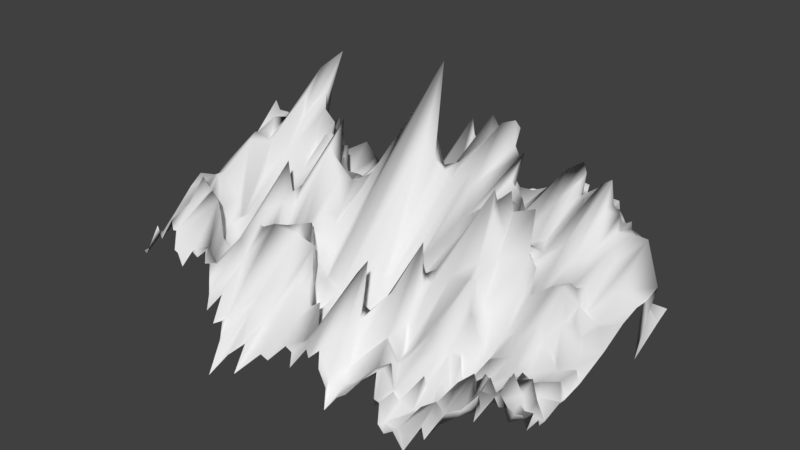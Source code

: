 # Source: bgMountains.blend  (saved by Blender 2.79.0; exported with 4.5.12 LTS)
import bpy
from mathutils import Matrix  # noqa: F401  (used for matrix-valued properties, if any)

bpy.ops.wm.read_factory_settings(use_empty=True)
scene = bpy.context.scene
scene.name = 'Scene'

# ---- collections
col_collection_1 = bpy.data.collections.new('Collection 1'); scene.collection.children.link(col_collection_1)

# ---- materials (node trees are filled in below, after node groups)
mat_rock = bpy.data.materials.new('rock')
mat_rock.alpha_threshold = 0.0
mat_rock.use_transparent_shadow = False
mat_rock.roughness = 0.5

# ---- material node trees

# ---- world
world_world = bpy.data.worlds.new('World'); scene.world = world_world
world_world.color = (0.05088, 0.05088, 0.05088)
world_world.use_sun_shadow = False
world_world.sun_shadow_jitter_overblur = 0.0
world_world.cycles.sampling_method = 'MANUAL'

# ---- meshes
me_plane_001 = bpy.data.meshes.new('Plane.001')
me_plane_001.from_pydata([(5.813, -3.154, -0.4492), (-5.307, 3.383, -2.237), (6.178, 2.008, -0.3247), (-0.449, -3.213, -1.63), (0.4094, 3.736, 0.3226), (2.697, -3.83, -1.775), (-2.106, 3.19, -1.859), (3.072, 3.228, 0.3081), (-0.05432, -0.2806, -0.6416), (3.039, 1.313, 1.422), (4.496, -3.339, -0.8362), (6.073, 1.623, 0.3637), (-3.597, 3.396, -2.243), (-1.959, -3.84, -2.032), (1.966, 4.395, 0.8277), (0.003955, 3.848, 2.199), (-5.693, 1.789, -0.7359), (1.059, -3.752, -2.243), (5.881, -2.405, -0.992), (-1.146, 3.551, -0.327), (-4.392, -3.112, -0.4481), (4.507, 3.214, 0.6646), (-3.179, 1.763, -0.1559), (-3.567, 0.0008583, 1.201), (-5.102, 2.881, 2.577), (3.203, 1.499, 0.2696), (5.115, -3.095, -0.381), (-6.183, 2.168, 1.571), (1.917, -3.437, -1.224), (5.741, -1.708, -1.051), (-3.745, -2.767, -0.3109), (3.948, 3.541, 1.08), (-3.289, -0.5002, -0.1058), (-5.445, 1.81, 1.375), (3.112, 3.158, 1.1), (2.874, 0.1282, 0.5792), (-2.638, 4.123, -2.364), (-2.518, -3.734, -1.437), (-5.752, 2.741, -0.3707), (5.782, -2.903, -0.9758), (-4.993, -2.73, 0.1129), (5.42, 1.965, -0.4064), (-3.908, 2.113, 1.506), (4.931, -0.41, -0.02655), (3.459, -2.371, -1.636), (1.021, -1.015, -1.283), (0.4391, -2.683, -2.131), (1.921, -2.016, -1.282), (0.9188, 3.347, 1.149), (-3.833, -1.806, -0.7367), (-4.464, 2.345, 0.5825), (-5.166, 2.96, 0.8024), (-3.288, 3.412, -0.03668), (-1.621, 2.814, 1.329), (-0.9709, 1.196, -0.7319), (4.714, 2.769, 1.079), (4.181, 2.698, 1.302), (-2.266, 2.262, 0.293), (-4.825, 2.41, -1.391), (-5.259, -1.406, 0.7582), (-3.057, 1.562, 1.996), (2.082, 2.008, 1.348), (1.932, -3.02, -1.288), (0.2338, -1.48, -2.01), (5.03, -2.31, -0.2565), (3.424, -3.048, -1.543), (3.663, -1.558, -1.253), (-4.226, 0.1102, 0.3405), (5.511, 2.215, 0.6513), (-5.313, -3.141, -0.5529), (5.461, -3.141, -0.436), (6.198, 1.574, -0.4653), (-0.9995, -3.46, -1.964), (0.8207, 4.045, 0.2172), (0.4232, 3.56, 0.5442), (2.369, -3.577, -1.422), (5.917, -1.185, -0.7343), (-1.998, 3.595, -1.021), (-3.473, -2.899, -0.51), (3.582, 3.461, 0.8117), (-2.363, 3.175, -1.177), (-3.215, 1.261, 0.9433), (-2.995, 1.45, 0.9897), (3.261, 3.33, 0.8502), (-5.871, -0.8043, 0.3037), (3.949, -3.839, -1.561), (6.031, 1.191, 0.1798), (-2.245, -3.792, -1.746), (2.056, 4.193, 0.6925), (-5.714, 2.107, -0.6099), (0.9233, -3.54, -1.822), (-0.7918, 3.747, 0.0524), (1.719, 1.193, 1.106), (4.269, -2.727, -1.387), (1.741, 3.615, 0.6166), (0.4369, 3.637, 1.856), (-5.541, -0.7862, 0.5164), (-3.65, 3.376, -1.87), (-1.153, 3.577, 0.09079), (-2.631, 2.926, 0.7259), (-1.23, 1.413, -0.5309), (4.637, 2.813, 0.8043), (4.743, -3.1, -0.4973), (6.154, 1.034, -0.2399), (1.587, 4.255, 0.301), (-0.0379, 3.678, 1.677), (-5.938, 1.975, 0.4128), (5.759, -1.984, -0.9692), (-1.49, 3.863, -0.09262), (-4.059, -2.932, -0.3683), (4.314, 3.154, 0.618), (-3.298, -0.2471, 0.4576), (0.5794, 0.1951, -0.2828), (-5.97, 0.1955, 0.4583), (3.137, -3.862, -1.732), (-2.916, -3.564, -1.309), (0.1263, 2.008, 1.122), (0.04217, -3.217, -1.337), (5.888, -2.856, -0.5354), (-0.2025, 3.837, 0.3629), (-5.323, -2.931, -0.06791), (5.772, 2.004, -0.3537), (-0.3484, -2.95, -1.513), (-3.122, -2.733, -0.5882), (-3.794, 1.859, 1.333), (3.024, 1.097, 0.8095), (4.277, -1.313, -0.715), (3.875, -2.239, -1.445), (5.425, -2.334, -1.103), (1.254, -0.6441, -0.7098), (1.452, 1.958, -0.04497), (-0.8684, -1.793, -1.424), (-4.756, -1.36, -0.02933), (-3.821, 3.318, -1.012), (-3.203, 2.638, -0.01388), (4.661, 2.4, 0.91), (4.354, 2.504, 1.507), (5.419, 2.256, 1.058), (5.401, 0.2628, -0.1947), (3.795, -0.0272, -0.2191), (-2.149, 2.883, 0.746), (-2.522, 1.205, 0.5197), (-2.692, 1.652, 0.1518), (-2.019, 3.809, 0.4036), (-2.18, 3.536, 0.9211), (-2.45, 3.538, 0.5273), (-3.547, 2.974, 0.7669), (-4.152, 2.003, 0.5488), (-3.514, 1.762, 0.8266), (-5.172, 2.199, 0.596), (-5.261, 1.763, 0.9509), (-4.868, 2.94, -1.258), (-5.068, 2.614, -0.4063), (-5.465, 2.672, -0.727), (-3.722, -2.147, -0.7901), (-5.402, 1.04, 1.233), (-1.444, -1.33, 0.03913), (-0.7947, -2.282, -1.017), (-2.523, -1.811, -0.5265), (-2.88, -1.608, 0.1791), (-2.327, -1.35, 0.3034), (2.131, 1.683, 0.4782), (2.025, 1.603, 1.322), (1.873, 2.135, 1.265), (2.695, 1.158, 0.3829), (0.6987, 3.242, 2.329), (1.125, 3.9, 0.2462), (1.149, 3.523, 0.6066), (0.565, 3.272, 0.475), (0.5641, -1.37, -1.775), (5.041, -2.36, -0.7848), (5.033, -2.8, -0.5889), (3.498, -2.538, -1.497), (3.374, -3.23, -1.357), (3.115, -3.169, -1.597), (3.577, -2.024, -1.502), (3.287, -0.7402, -0.374), (3.762, -1.474, -1.082), (5.102, -1.001, -0.4536), (5.522, -1.471, -0.777), (2.12, -0.5948, 0.1505), (1.585, 0.2838, 0.4066), (2.162, 3.518, 1.069), (-1.514, -0.5353, -0.4705), (-0.8655, -1.088, -1.052), (-4.031, 1.003, 0.9159), (-3.77, -0.2959, 0.1026), (-3.54, 3.168, -1.113), (-3.076, 2.916, -0.7818), (-1.031, 3.991, 1.232), (-0.614, 3.899, 1.526), (4.875, 2.428, 1.084), (-1.13, 2.874, 0.4848), (-1.014, 3.779, 0.5208), (-3.082, 2.912, -0.1653), (-3.349, 3.38, -1.571), (-1.516, 2.293, 2.172), (3.068, -1.109, -0.1282), (3.112, -1.905, -0.7838), (4.584, -2.857, -0.5895), (-0.03835, -0.4986, -0.7123), (0.6783, -2.662, -0.9284), (-0.1292, -2.903, -1.313), (-0.1902, -2.463, -1.609), (1.468, -3.245, -1.661), (1.477, -2.062, -0.9817), (0.6832, 2.018, 1.372), (2.356, 1.582, 1.223), (1.621, 1.467, 1.107), (-2.913, -2.302, -0.2027), (-0.9043, -2.737, -1.35), (-1.67, -1.422, -0.4544), (-4.752, -2.815, -0.07394), (-3.396, -2.743, -0.5972), (-4.475, 2.885, -0.6317), (-5.335, 2.392, -0.5893), (-5.071, 3.005, -1.347), (-5.558, 2.377, 0.8562), (-3.866, 2.48, -0.0222), (-1.277, 2.613, 1.936), (4.28, 2.427, 1.211), (3.684, 2.473, 1.115), (3.734, 3.396, 1.168), (4.895, -0.06372, -0.1236), (4.979, 1.597, 0.6033), (5.453, 1.034, 0.2884), (4.371, 3.059, 0.9095), (-2.378, -1.538, -0.3455), (1.581, 3.878, 0.4671), (0.7366, -1.802, -0.7104), (5.567, -2.23, -0.7284), (3.887, -2.751, -1.651), (5.396, -1.249, -0.6041), (5.821, 1.69, -0.229), (-5.35, -3.39, -0.601), (5.66, -3.174, -0.4805), (-0.6931, -3.159, -1.593), (-6.063, 1.111, 0.7656), (2.533, -3.584, -1.451), (-3.237, -3.154, -0.7983), (3.318, 3.285, 0.4869), (-5.984, 0.9592, 0.7554), (-5.789, -0.9793, 0.3282), (4.169, -3.413, -1.023), (-2.165, -4.277, -2.455), (5.831, -2.525, -1.054), (-4.473, -3.136, -0.3882), (4.845, 2.674, 0.1228), (-0.4915, -2.393, -1.907), (-4.713, 3.358, 3.003), (2.854, -0.8849, 0.4411), (1.332, 0.954, 0.8316), (4.641, 0.09505, 0.5199), (4.209, -2.047, -0.8304), (4.303, -2.064, -1.116), (-0.2996, -2.49, -2.221), (1.124, -0.3695, 0.6077), (1.855, 3.851, 0.5797), (1.496, 2.179, 0.8508), (1.464, 1.658, 0.0005468), (-1.966, 1.143, 0.6656), (-2.067, -0.7087, -0.01315), (-5.036, 2.196, 2.014), (-5.85, -0.9944, 0.5443), (-4.291, -1.846, -0.6131), (-3.994, 2.775, -0.7216), (4.573, 2.891, 0.5373), (4.476, 1.522, 0.6746), (4.653, 2.205, 0.992), (-5.48, -2.635, -0.382), (4.891, -3.461, -0.8797), (6.273, 0.471, -0.8313), (-4.797, 3.38, -1.109), (-1.718, -3.895, -2.432), (-6.061, 2.113, 1.043), (5.831, -1.742, -0.9141), (-1.687, 3.855, -0.1997), (-3.836, -2.966, -0.44), (4.179, 3.248, 0.7513), (-5.312, 2.12, 1.76), (-2.555, 0.8612, 0.4464), (3.166, 2.882, 1.139), (3.859, 0.0007423, 0.07244), (-5.818, -0.645, 0.04911), (3.585, -4.065, -1.895), (5.915, 0.4821, -0.07822), (-2.665, -3.273, -0.904), (2.692, 4.021, 1.02), (0.267, -3.383, -1.394), (-4.937, -3.13, -0.2308), (-3.127, 1.359, 0.04952), (3.09, 0.9658, 0.413), (2.724, -3.143, -1.548), (4.341, -2.948, -1.008), (3.688, -2.021, -1.252), (5.126, -1.858, -0.611), (1.471, 2.371, 0.2056), (1.067, 2.974, 1.084), (2.445, 1.25, -0.2627), (-1.081, -2.083, -1.62), (-4.819, 2.643, 0.05373), (-1.673, 2.588, 1.361), (-0.8642, 1.471, -0.3343), (4.602, 0.683, 0.214), (3.819, 0.2417, -0.2021), (3.134, 0.6247, -0.2092), (4.053, 3.117, 0.908), (4.109, 2.615, 1.391), (3.364, 2.769, 0.9154), (-0.9966, 2.386, 1.206), (-1.274, 2.713, 1.299), (-2.342, 1.825, 0.3257), (-2.108, 2.379, 0.5589), (-1.861, 4.145, 0.06914), (-3.382, 3.172, 0.2949), (-4.384, 2.815, 1.308), (-3.702, 1.584, 0.4268), (-5.143, 2.278, 0.3244), (-5.944, 2.065, 1.376), (-4.903, 2.452, -0.9963), (-4.307, 2.889, -1.313), (-3.663, -2.682, -0.7607), (-5.427, -2.105, 0.1579), (-5.382, 1.182, 1.06), (-5.392, 0.3999, 1.154), (-1.985, -1.388, 0.2038), (-2.637, -1.481, 0.2823), (-3.01, -1.627, 0.2264), (-3.156, 0.0451, 0.6318), (2.085, 1.606, 1.067), (1.677, 2.816, 1.941), (1.018, 3.298, 1.641), (1.122, 3.206, 2.512), (0.3844, 3.181, 1.911), (1.295, 3.171, 2.37), (1.233, 4.452, 0.2047), (2.041, -2.367, -1.244), (0.3287, -1.405, 0.2803), (-0.2516, -2.514, -1.191), (0.3005, -1.8, -2.057), (3.502, -3.453, -1.823), (2.984, -2.631, -1.066), (3.78, -0.8578, -0.6839), (3.056, -0.6297, -0.165), (2.06, 1.073, 1.712), (2.551, 3.924, 0.918), (2.625, 4.055, 1.546), (-1.213, -1.166, -0.8879), (-3.952, 1.177, 0.8114), (-4.417, -0.9566, -0.4011), (-3.132, 2.82, -1.084), (-0.4319, 3.889, 0.3635), (-0.8788, 4.198, 1.784), (5.738, 1.775, 0.4315), (5.284, -3.184, -0.4875), (-5.02, 3.376, -1.583), (-1.273, -3.422, -1.929), (1.039, 4.298, 0.252), (0.1016, 3.331, 0.6833), (2.167, -3.239, -1.005), (5.801, -1.542, -0.9872), (-3.597, -2.943, -0.5377), (-2.742, 3.244, -0.2095), (3.704, 0.4208, 0.5187), (-5.785, -0.8244, 0.1127), (3.765, -3.691, -1.412), (5.953, 0.9601, 0.105), (-2.353, -3.585, -1.369), (2.285, 3.774, 0.4778), (0.6468, -3.46, -1.484), (5.868, -2.625, -0.8432), (-4.806, -2.863, -0.05565), (-0.3532, -2.51, -1.71), (-3.17, 1.471, 0.01088), (-3.239, -1.282, 0.4414), (1.942, 1.322, 1.256), (4.496, -0.6332, -0.08361), (4.338, -2.629, -1.014), (3.319, -1.773, -0.9511), (4.895, -1.772, -0.5893), (0.9658, -2.771, -1.63), (1.673, 3.012, 0.4658), (-1.973, 0.1043, 0.0712), (-2.041, -1.151, 0.3567), (-1.266, -1.552, -0.8757), (-4.655, 0.09757, 0.3932), (-4.413, -1.69, 0.003546), (-4.378, 2.968, 0.8339), (-5.81, -1.377, 0.3281), (-1.724, -3.483, -1.794), (1.794, 4.439, 0.7056), (-5.817, 1.998, -0.02037), (1.301, -3.584, -1.881), (5.94, -1.945, -0.7541), (-1.33, 3.6, -0.349), (-4.042, -3.283, -0.6335), (2.841, -0.5601, 0.3823), (-6.008, 0.6783, 0.715), (2.943, -3.928, -1.849), (5.971, -0.3832, -0.3535), (-2.246, 3.479, -1.995), (-3.082, -3.318, -1.044), (2.929, 3.878, 1.073), (-5.592, 2.877, -1.124), (-0.2405, -3.49, -1.823), (5.829, -3.077, -0.5679), (0.1541, 3.714, 0.2517), (-5.146, -3.474, -0.571), (5.647, -0.9555, -0.596), (4.252, -1.903, -1.049), (4.046, -1.899, -0.9359), (1.132, -0.4618, 0.2747), (1.394, 2.167, 0.3865), (2.886, 1.615, 0.2745), (-0.6587, -2.178, -1.928), (-4.483, -1.223, -0.3619), (-3.808, 2.987, -0.8151), (-4.916, 3.259, 2.409), (-4.234, 2.912, -0.4197), (-1.626, 2.265, -0.0626), (-1.792, 1.761, 0.9002), (4.615, 0.3959, 0.473), (4.537, 2.51, 1.297), (5.068, 0.3457, -0.1277), (3.52, 0.2548, -0.3852), (4.458, 0.6788, 0.1386), (4.134, 2.749, 1.964), (3.888, 2.7, 1.026), (4.582, 2.613, 1.032), (-1.229, 3.361, 3.485), (-0.797, 2.112, 0.6593), (-0.08521, 2.614, 1.275), (-2.071, 3.848, 0.7159), (-3.822, 2.405, 0.621), (-5.508, 1.853, 0.9329), (-4.742, 2.179, 0.6167), (-5.035, 2.538, -0.1168), (-3.818, -2.611, -0.2971), (-4.237, -1.787, 0.1844), (-5.066, -1.357, 0.4627), (-4.998, -2.134, 0.3513), (-5.512, 0.6859, 1.259), (-5.291, -0.6519, 0.624), (-1.25, -1.634, -0.5758), (-1.373, -2.108, -0.7946), (-2.413, -1.831, -0.9085), (2.228, 1.993, 1.193), (1.353, 2.944, 0.5298), (1.95, -2.514, -1.029), (2.468, -3.051, -1.476), (0.3824, -2.277, -2.042), (0.02675, -1.454, -1.715), (5.025, -2.286, -0.4623), (4.907, -2.628, -0.6813), (3.491, -3.1, -1.844), (5.025, -1.838, -0.7919), (5.634, -1.475, -0.6509), (2.333, 0.6429, 1.238), (-1.458, -1.348, -0.8588), (-0.5661, 3.988, 1.032), (-0.9212, 2.288, 0.2612), (5.528, 2.048, 0.1226), (5.5, 2.189, 0.846), (5.124, 2.475, 0.9635), (5.058, 2.293, 1.051), (5.301, 2.234, 0.7831), (5.065, 2.599, 0.1464), (4.842, 2.799, 0.5731), (-0.4121, 3.069, 0.989), (-2.955, 2.889, -0.2664), (-3.651, 3.109, -0.8742), (-4.268, -0.7543, -0.2025), (-4.508, 2.475, 2.159), (-4.472, 0.761, 0.856), (-0.8317, -1.217, -1.084), (-1.682, -0.9352, -0.5757), (-2.009, -0.5024, -0.2316), (2.76, 1.864, 0.3044), (2.574, 2.953, 0.8628), (1.663, 2.001, 0.01168), (1.802, 2.104, 0.1732), (2.211, 1.999, 0.02192), (1.973, 3.526, 0.4903), (2.265, 3.59, 0.6589), (1.538, -0.3796, 0.05116), (1.5, -0.8669, -0.1377), (1.347, -0.5373, -0.05975), (1.366, 0.4793, 0.39), (1.881, 0.9864, 1.055), (5.395, -1.948, -0.8766), (5.308, -1.685, -0.6831), (4.81, -1.208, -0.5056), (4.641, -1.738, -0.7547), (4.523, -1.522, -0.7473), (4.93, -1.58, -0.739), (3.852, -1.458, -0.8608), (4.031, -1.843, -1.2), (3.037, -1.128, -0.3898), (3.218, -1.653, -0.8765), (3.451, 0.5063, 0.6747), (3.898, -3.135, -1.31), (4.016, -3.417, -1.392), (3.091, -3.652, -1.82), (3.054, -2.658, -1.28), (2.904, -2.065, -0.7092), (5.453, -2.688, -0.5915), (5.52, -3.177, -0.7488), (5.246, -2.912, -0.5739), (5.643, -2.796, -0.6287), (4.648, -2.904, -0.9966), (4.621, -2.331, -1.19), (4.737, -2.476, -0.7791), (4.544, -2.401, -1.05), (4.882, -2.298, -0.8206), (-0.2965, -1.905, -1.711), (0.1042, -2.146, -2.086), (0.09393, -0.4462, -0.8233), (0.7972, -3.293, -1.74), (-0.1317, -2.308, -1.698), (2.345, -3.516, -1.655), (2.2, -3.035, -1.004), (2.583, -3.202, -1.353), (1.996, -3.109, -1.071), (1.566, -2.191, -0.9443), (1.359, 2.677, 0.5911), (0.6688, 3.679, 0.5435), (1.389, 2.841, 2.046), (0.9379, 1.712, 1.201), (1.585, 2.744, 1.848), (2.495, 1.414, 0.8491), (1.774, 2.147, 1.471), (1.697, 1.302, 0.9787), (1.614, 1.576, -0.05122), (-2.266, -1.099, -0.3751), (-2.251, -0.1852, 0.2151), (-2.975, 1.13, 0.9004), (-3.067, 0.8871, 0.9324), (-2.789, 1.097, 0.9615), (-2.108, -2.743, -1.084), (-2.754, -2.457, -0.3603), (-3.109, -0.7094, 0.4417), (-1.748, -2.172, -0.7206), (-1.857, -3.482, -1.891), (-2.031, -2.873, -1.161), (-1.644, -1.18, -0.4201), (-1.702, -1.236, -0.001599), (-2.009, -0.8124, 0.2632), (-1.402, -1.328, -0.3931), (-5.73, -0.6688, 0.3581), (-5.806, 0.9939, 1.036), (-5.698, 0.5538, 0.8107), (-4.792, -1.535, 0.5368), (-5.163, -2.918, -0.1987), (-5.058, -2.312, 0.1236), (-5.247, -1.746, 0.3436), (-3.342, -2.304, -0.3362), (-3.565, -2.637, -0.6206), (-4.111, -2.793, -0.347), (-3.813, -2.642, -0.4721), (-4.153, -1.85, -0.4472), (-4.463, 2.782, -0.4445), (-3.95, 3.102, -0.8819), (-5.389, 2.49, -0.601), (-5.132, 2.098, 1.204), (-4.902, 2.684, 1.641), (-6.105, 1.449, 1.018), (-5.789, 1.464, 1.025), (-5.747, 2.338, 1.232), (-5.663, 2.044, 0.2896), (-5.365, 2.322, 0.7676), (-3.363, 1.748, 1.125), (-3.697, 1.692, 0.7482), (-3.22, 1.863, 1.107), (-4.282, 2.423, 1.266), (-4.455, 2.115, 1.203), (-4.721, 2.704, 1.675), (-3.761, 2.744, -0.1892), (-4.012, 2.463, 0.5298), (-4.166, 2.762, 0.2075), (-3.699, 2.545, 0.1556), (-1.687, 3.773, 0.8916), (-1.845, 2.938, 0.4262), (-2.373, 3.333, 0.8194), (-2.22, 3.59, -0.2141), (-2.218, 1.831, 0.3835), (-1.921, 2.065, 1.111), (-2.826, 1.477, 0.1864), (-2.82, 1.41, 0.64), (-2.679, 2.233, 0.4111), (-0.3893, 2.365, 1.182), (-0.4421, 2.022, 1.465), (-0.7395, 2.487, 1.815), (-0.1152, 2.042, 1.201), (-1.596, 2.095, 1.585), (-1.543, 2.5, 1.429), (-1.711, 1.489, -0.5556), (4.446, 2.65, 1.282), (3.696, 2.995, 1.473), (3.545, 2.246, 1.151), (3.462, 2.745, 1.307), (3.637, 2.92, 0.9859), (3.845, 2.949, 0.8747), (3.572, 0.4014, 0.1112), (3.29, 0.7313, 0.6498), (3.234, 0.6003, 0.2651), (3.115, 1.047, 0.06141), (5.535, -0.5916, -0.4137), (5.31, -0.2133, -0.3357), (4.789, 0.7882, 0.2622), (4.803, 1.782, 0.8431), (4.3, 2.217, 1.438), (4.172, 1.121, 0.5275), (4.232, 2.909, 0.9214), (-0.3574, 2.684, 1.048), (-0.4178, 2.437, 0.8909), (-2.069, 2.851, 0.8164), (-1.885, 2.376, 0.489), (-1.548, 3.663, 0.3962), (-1.773, 3.774, 0.2315), (-3.435, 1.878, 0.1997), (-3.336, 1.937, 0.1469), (-4.48, 2.843, -0.1671), (-4.338, 2.892, 0.3452), (-4.209, 3.107, -1.428), (-3.479, -1.862, -0.2238), (-4.629, -1.559, 0.1479), (-5.225, 1.429, 1.34), (-5.008, 0.8112, 1.115), (-5.232, 0.8793, 1.012), (-4.966, 1.479, 1.679), (-1.049, -2.069, -1.264), (-0.6107, -2.295, -1.483), (-2.274, -1.345, 0.07971), (-2.255, 0.9513, 0.7172), (2.534, 1.524, 0.4172), (2.652, 1.65, 0.7834), (2.862, 1.374, 0.3363), (1.161, 2.493, 0.6601), (1.247, 2.979, 1.658), (1.417, 3.147, 0.2943), (1.321, 3.759, 0.4776), (2.373, -2.867, -1.473), (2.196, -2.536, -1.259), (0.7169, -1.857, -1.071), (0.3798, -0.9248, -1.446), (5.391, -2.493, -0.5484), (5.327, -2.059, -0.4023), (3.804, -2.538, -0.9171), (3.67, -2.497, -1.283), (4.102, -2.273, -0.8914), (4.061, -0.8177, -0.4078), (5.736, -1.027, -0.5712), (2.104, 1.119, 1.41), (2.977, 3.506, 0.994), (-0.6692, 1.82, 1.789), (-3.727, 0.602, 0.5948), (-2.754, 3.199, -1.281), (-2.458, 3.318, -1.416), (-0.1746, 3.795, 0.7975), (-0.3877, 3.901, 1.098), (5.713, 1.913, -0.2677), (5.968, 1.134, -0.3124), (-2.808, 3.513, -1.796), (-3.781, 1.604, 1.344), (-0.4928, -0.3993, -0.4056), (2.935, 3.678, 1.465), (2.598, 3.819, 1.063), (2.629, 3.581, 0.6389), (2.712, 0.5627, 0.9207), (2.266, 1.452, 1.594), (5.3, -1.147, -0.706), (4.219, -0.944, -0.4967), (3.694, -2.853, -1.481), (3.692, -2.521, -1.547), (5.585, -2.628, -0.832), (5.284, -2.162, -0.7376), (0.7019, -2.139, -0.8454), (0.5578, -1.827, -0.6014), (2.603, -2.254, -0.8697), (2.231, -1.987, -0.9596), (1.404, 4.451, 0.3486), (-2.472, 0.6827, 0.8635), (-2.574, 0.9529, 0.9764), (-0.6076, -2.245, -1.244), (-1.205, -1.648, -0.3844), (-4.825, -1.554, 0.3521), (-5.307, -0.8589, 0.613), (-3.673, -1.236, 0.02423), (-4.351, 3.18, -1.446), (-4.741, 2.307, 0.3443), (-5.128, 2.399, 1.115), (-4.874, 2.775, 0.6096), (-3.3, 2.673, 0.0524), (4.531, 2.692, 0.8746), (4.264, 2.633, 0.8807), (4.169, 3.204, 1.043), (5.171, -0.2122, -0.1072), (5.544, 0.142, -0.1745), (3.813, 1.422, 0.7624), (4.137, 0.1314, 0.177), (3.975, 0.2739, -0.1836), (3.471, 3.416, 1.349), (3.348, 3.149, 0.5883), (3.904, 2.674, 1.812), (4.276, 2.565, 1.157), (-2.92, 1.942, 0.1967), (-2.6, 1.587, 0.5595), (-3.07, 1.569, 0.8933), (-2.147, 1.472, 0.7243), (-2.402, 2.995, 0.6085), (-2.663, 3.363, 0.09102), (-2.143, 3.468, 1.089), (-1.958, 3.537, 0.7103), (-4.163, 2.473, 0.4014), (-4.31, 2.29, 1.465), (-4.575, 2.451, 1.061), (-3.71, 1.527, 0.7729), (-5.414, 1.919, 0.6696), (-5.923, 1.691, 1.081), (-5.069, 2.51, 1.823), (-5.079, 2.723, -1.226), (-5.297, 2.969, -1.362), (-5.322, 2.534, -0.02408), (-5.514, 2.209, -0.3293), (-4.751, 2.971, 0.09574), (-4.018, -1.942, -0.3885), (-4.475, -1.635, 0.4141), (-5.174, -1.445, 0.3607), (-5.232, -2.669, -0.2859), (-4.849, -1.715, 0.4606), (-5.814, 0.5232, 0.8071), (-1.592, -2.817, -1.319), (-1.047, -2.045, -0.7161), (-2.742, -1.559, -0.07687), (-2.413, -3.418, -1.392), (-3.099, 1.378, 1.168), (-2.913, -0.5495, 0.2557), (-3.213, -0.2478, 0.539), (-2.132, -0.5881, -0.1306), (-2.98, 0.9048, 1.425), (1.945, 1.816, 0.735), (2.774, 1.068, 0.8916), (2.275, 1.415, 1.219), (0.5978, 3.326, 1.948), (1.113, 1.046, 0.646), (0.6726, 3.423, 0.8591), (1.201, 3.211, 0.9206), (1.579, -3.6, -1.667), (1.088, -3.123, -1.901), (2.229, -2.83, -0.9609), (0.1657, -1.599, -0.01699), (0.1706, -2.808, -0.9729), (0.5055, -3.273, -1.155), (0.4649, -1.62, -0.006157), (0.1596, -2.414, -2.018), (-0.2985, -1.306, -1.193), (0.6585, -1.743, -1.399), (4.477, -2.329, -0.5987), (4.868, -3.186, -0.758), (4.414, -3.307, -1.055), (4.51, -2.758, -0.8602), (5.141, -2.934, -0.376), (3.313, -2.455, -1.089), (2.734, -3.669, -1.817), (3.734, -3.172, -1.087), (4.749, -0.8821, -0.3834), (5.133, -1.707, -0.8749), (1.706, -0.7624, -0.08409), (2.668, -0.7192, 0.3135), (1.852, 3.074, 0.4183), (1.63, 1.758, -0.09254), (1.746, 2.695, 0.5267), (2.959, 2.003, 0.3255), (-1.86, -0.1128, -0.02578), (-1.014, -1.726, -1.447), (-4.758, 1.728, 1.494), (-4.03, -1.431, -0.4968), (-3.587, -0.414, 0.4407), (-3.739, -0.5811, 0.1243), (-3.942, -0.489, 0.05649), (-3.157, 3.509, -1.888), (-3.712, 3.369, -1.367), (-3.463, 3.197, -0.4265), (-3.166, 2.907, -0.4569), (-0.9691, 3.527, -0.2767), (-1.167, 3.617, 0.5194), (5.171, 2.403, 0.5012), (4.914, 2.47, 0.8667), (5.301, 2.196, -0.1829), (-0.2203, 3.44, 1.116), (-0.5727, 3.78, 0.2333), (-3.405, 2.958, -1.041), (-3.568, -0.4102, 0.1817), (-4.303, 2.183, 1.762), (-1.362, -1.034, -1.002), (3.001, 3.27, 1.437), (2.317, 3.756, 1.355), (2.196, 3.765, 0.6429), (2.577, -0.2313, 0.5242), (3.454, -1.229, -0.7518), (4.089, -2.354, -0.6641), (3.258, -3.227, -1.551), (0.8812, -1.054, -1.003), (0.1131, -1.646, -1.748), (0.4015, -2.101, -1.107), (1.699, -1.622, -0.7295), (0.858, 3.467, 0.4925), (0.589, 3.495, 1.877), (-0.5007, -2.167, -0.8001), (-4.725, -0.7418, 0.0359), (-5.503, 0.3857, 1.116), (-5.543, 1.458, 1.461), (-3.143, -2.118, -0.1873), (-5.599, 2.055, 1.398), (-5.312, 2.412, 0.4681), (-3.992, 1.878, 0.748), (-1.439, 3.642, 0.6103), (-2.352, 3.42, 0.6289), (-2.426, 2.873, 0.8142), (4.187, 0.4141, 0.2286), (3.614, 0.249, -0.1572), (4.911, 0.3277, 0.04698), (-1.89, 2.158, 0.02527), (-3.259, 1.967, -0.1365), (-3.887, 3.371, -1.963), (-0.7199, -1.995, -1.374), (2.553, -1.817, -0.5577), (1.025, -1.312, -0.2964), (4.374, 0.07873, 0.4565), (2.542, 1.152, 1.254), (2.997, 3.57, 0.8724), (-3.424, 1.476, 1.206)], [], [(830, 7, 402), (651, 76, 408), (253, 254, 410), (250, 768, 826), (386, 264, 132), (374, 23, 624), (265, 418, 622), (267, 268, 422), (820, 304, 424), (819, 303, 425), (307, 56, 427), (150, 434, 813), (272, 355, 151), (133, 623, 561), (558, 321, 438), (291, 305, 164), (335, 357, 73), (342, 282, 363), (275, 29, 456), (488, 742, 375), (797, 345, 368), (111, 32, 792), (662, 36, 780), (710, 362, 469), (466, 247, 467), (787, 786, 467), (823, 22, 469), (416, 782, 470), (775, 472, 249), (655, 185, 67), (458, 774, 347), (480, 479, 770), (797, 88, 482), (796, 666, 483), (485, 767, 486), (344, 652, 488), (493, 491, 376), (492, 494, 493), (765, 43, 252), (378, 175, 498), (66, 342, 176), (243, 759, 501), (764, 173, 502), (506, 507, 761), (758, 199, 759), (512, 510, 254), (511, 512, 757), (803, 451, 755), (754, 450, 515), (63, 644, 451), (17, 748, 517), (518, 754, 255), (359, 519, 520), (238, 763, 521), (205, 805, 256), (448, 642, 336), (447, 639, 746), (412, 130, 524), (525, 4, 74), (640, 166, 806), (529, 164, 446), (530, 163, 330), (539, 209, 123), (286, 734, 539), (541, 156, 325), (542, 731, 543), (544, 458, 261), (443, 547, 156), (809, 349, 324), (810, 283, 548), (96, 548, 263), (440, 553, 289), (554, 388, 322), (213, 556, 361), (559, 49, 264), (725, 559, 438), (560, 214, 724), (416, 561, 418), (436, 152, 722), (279, 719, 563), (719, 417, 564), (33, 150, 566), (567, 217, 568), (717, 149, 569), (571, 148, 316), (715, 147, 315), (574, 575, 249), (433, 146, 579), (432, 143, 583), (708, 584, 141), (420, 585, 708), (587, 586, 707), (8, 116, 592), (309, 310, 594), (430, 595, 310), (599, 597, 308), (598, 221, 599), (703, 426, 307), (698, 605, 305), (821, 423, 608), (608, 224, 609), (610, 136, 426), (614, 613, 302), (333, 613, 431), (615, 822, 140), (312, 616, 615), (108, 276, 618), (691, 621, 300), (387, 622, 689), (781, 97, 623), (385, 473, 629), (372, 631, 683), (227, 533, 445), (681, 382, 633), (634, 413, 298), (637, 297, 638), (487, 112, 644), (487, 644, 63), (675, 128, 295), (672, 231, 648), (828, 282, 650), (650, 342, 177), (360, 76, 651), (457, 668, 652), (362, 80, 657), (353, 661, 233), (358, 658, 789), (190, 459, 352), (188, 362, 656), (350, 656, 662), (662, 400, 36), (656, 400, 662), (186, 32, 655), (67, 186, 655), (348, 124, 42), (665, 666, 346), (666, 667, 345), (457, 35, 668), (457, 652, 344), (179, 232, 766), (232, 670, 178), (650, 282, 342), (800, 647, 500), (648, 231, 673), (645, 674, 230), (452, 646, 170), (64, 645, 452), (230, 675, 646), (45, 487, 169), (677, 804, 337), (676, 677, 753), (804, 643, 46), (229, 643, 677), (641, 678, 826), (679, 47, 336), (826, 679, 642), (447, 381, 639), (640, 228, 680), (528, 638, 526), (634, 298, 161), (739, 681, 682), (633, 280, 537), (160, 383, 632), (326, 227, 158), (160, 632, 227), (630, 384, 443), (349, 385, 627), (324, 627, 441), (627, 626, 628), (551, 685, 729), (685, 686, 439), (327, 374, 812), (624, 154, 321), (687, 49, 154), (688, 151, 58), (688, 272, 151), (435, 690, 150), (317, 300, 51), (316, 619, 433), (314, 692, 52), (816, 617, 580), (618, 313, 143), (430, 614, 302), (693, 101, 226), (55, 693, 428), (306, 278, 31), (612, 226, 695), (425, 611, 700), (366, 225, 138), (608, 423, 224), (608, 425, 303), (609, 268, 267), (43, 696, 223), (43, 606, 696), (408, 399, 606), (76, 399, 408), (697, 138, 607), (304, 698, 424), (698, 25, 605), (363, 602, 603), (499, 363, 603), (828, 699, 282), (282, 819, 700), (597, 427, 600), (34, 701, 83), (308, 600, 701), (701, 222, 702), (598, 599, 25), (281, 308, 34), (704, 56, 307), (220, 596, 704), (310, 595, 53), (594, 301, 420), (654, 8, 590), (654, 590, 429), (309, 589, 430), (591, 309, 429), (590, 589, 591), (57, 588, 142), (373, 705, 22), (280, 587, 82), (280, 141, 706), (586, 290, 572), (260, 420, 708), (584, 311, 141), (362, 583, 80), (710, 583, 362), (80, 77, 6), (818, 711, 709), (99, 710, 22), (822, 419, 581), (581, 580, 712), (713, 578, 387), (50, 713, 387), (315, 577, 713), (793, 42, 714), (24, 249, 417), (715, 315, 50), (575, 715, 417), (124, 570, 716), (434, 717, 567), (434, 567, 318), (106, 568, 391), (566, 565, 237), (58, 720, 153), (722, 152, 215), (51, 436, 722), (723, 89, 16), (418, 560, 621), (51, 724, 436), (300, 560, 724), (152, 214, 319), (438, 321, 725), (438, 386, 726), (559, 264, 386), (30, 437, 277), (109, 557, 395), (557, 558, 726), (30, 361, 437), (437, 556, 321), (322, 388, 269), (289, 552, 120), (322, 728, 552), (440, 729, 59), (212, 551, 729), (730, 113, 283), (549, 241, 397), (550, 549, 730), (548, 283, 364), (84, 548, 364), (132, 415, 809), (686, 132, 442), (442, 809, 324), (325, 545, 383), (156, 545, 325), (389, 731, 542), (543, 541, 325), (236, 210, 72), (356, 444, 273), (444, 732, 684), (374, 540, 23), (286, 539, 115), (209, 327, 812), (209, 812, 123), (13, 543, 244), (367, 87, 734), (536, 81, 32), (60, 536, 328), (737, 111, 23), (540, 736, 737), (111, 328, 32), (533, 681, 739), (61, 740, 163), (61, 446, 740), (740, 258, 528), (163, 740, 330), (532, 259, 258), (375, 742, 162), (251, 208, 330), (92, 531, 251), (741, 125, 207), (742, 207, 162), (332, 334, 743), (6, 400, 657, 80), (333, 807, 15), (644, 112, 206), (165, 333, 116), (251, 744, 112), (744, 527, 112), (527, 526, 332), (806, 525, 168), (4, 406, 74), (807, 745, 95), (48, 745, 807), (745, 358, 105), (48, 746, 167), (297, 637, 746), (62, 448, 523), (380, 205, 827), (748, 523, 380), (62, 523, 748), (75, 238, 519), (28, 359, 522), (749, 449, 62), (752, 751, 288), (90, 17, 517), (752, 201, 337), (451, 644, 200), (200, 516, 8), (754, 515, 514), (46, 450, 754), (754, 514, 255), (643, 411, 802), (169, 63, 339), (802, 169, 756), (512, 254, 253), (93, 512, 253), (199, 509, 760), (235, 506, 70), (761, 507, 171), (503, 762, 198), (65, 454, 762), (292, 503, 504), (504, 198, 250), (284, 502, 114), (398, 763, 5), (763, 174, 292), (243, 501, 85), (365, 764, 284), (35, 499, 9), (198, 378, 498), (250, 197, 396), (409, 496, 127), (376, 765, 252), (510, 455, 492), (295, 455, 379), (254, 492, 409), (510, 492, 254), (490, 766, 455), (490, 456, 766), (344, 488, 181), (805, 767, 485), (805, 47, 767), (411, 486, 129), (180, 798, 344), (182, 769, 771), (94, 482, 257), (412, 479, 130), (259, 770, 412), (477, 772, 795), (413, 772, 477), (413, 25, 772), (477, 478, 481), (413, 477, 298), (794, 196, 183), (476, 183, 773), (299, 131, 774), (774, 474, 347), (131, 474, 774), (67, 473, 471), (471, 473, 349), (473, 775, 262), (264, 776, 415), (49, 776, 264), (471, 349, 415), (778, 779, 49), (23, 778, 687), (779, 186, 67), (791, 350, 780), (187, 781, 133), (187, 195, 781), (416, 470, 133), (52, 783, 188), (692, 134, 783), (189, 459, 193), (785, 193, 98), (785, 189, 193), (98, 784, 19), (460, 192, 100), (595, 100, 192), (613, 468, 302), (68, 786, 463), (266, 247, 21), (101, 467, 266), (137, 462, 464), (191, 135, 268), (464, 191, 268), (135, 787, 55), (191, 463, 787), (353, 68, 462), (271, 661, 353), (465, 463, 191), (461, 788, 786), (352, 189, 192), (460, 352, 192), (193, 790, 91), (459, 351, 790), (469, 362, 188), (782, 188, 791), (777, 792, 778), (777, 111, 792), (185, 348, 793), (474, 755, 184), (514, 755, 414), (475, 794, 183), (795, 34, 665), (772, 281, 795), (796, 182, 479), (480, 796, 479), (478, 796, 481), (797, 368, 88), (768, 396, 798), (344, 181, 484), (180, 344, 767), (495, 126, 177), (498, 175, 799), (173, 340, 801), (762, 172, 44), (508, 505, 506), (199, 171, 509), (511, 513, 510), (802, 45, 169), (411, 129, 802), (644, 516, 200), (201, 380, 676), (517, 748, 380), (337, 750, 338), (806, 168, 745), (167, 806, 745), (166, 73, 525), (61, 163, 530), (533, 534, 681), (739, 60, 328), (445, 739, 736), (537, 535, 536), (543, 325, 538), (733, 158, 540), (808, 157, 210), (731, 444, 156), (211, 547, 544), (155, 323, 811), (212, 726, 551), (553, 554, 322), (561, 320, 214), (152, 562, 215), (564, 435, 563), (719, 564, 563), (566, 150, 813), (569, 814, 217), (815, 147, 573), (574, 815, 573), (146, 314, 579), (582, 144, 817), (583, 313, 77), (143, 313, 583), (301, 53, 312), (420, 301, 585), (588, 818, 99), (140, 818, 57), (592, 431, 589), (592, 589, 590), (302, 100, 595), (430, 302, 595), (135, 428, 596), (135, 596, 220), (221, 307, 597), (222, 31, 79), (601, 306, 31), (421, 303, 819), (820, 424, 602), (285, 138, 697), (696, 607, 821), (137, 464, 224), (225, 11, 137), (366, 86, 11), (611, 267, 610), (595, 822, 616), (98, 108, 617), (620, 373, 823), (622, 621, 689), (624, 23, 687), (386, 132, 625), (262, 24, 626), (825, 414, 131), (827, 643, 229), (230, 18, 128), (668, 35, 829), (653, 83, 830), (664, 200, 654), (831, 570, 124), (656, 657, 400), (406, 119, 658), (74, 406, 658), (707, 570, 831, 81), (738, 533, 632, 261), (830, 83, 7), (829, 35, 9), (257, 14, 390), (258, 259, 412), (414, 825, 248, 255), (394, 108, 98, 19), (97, 12, 824), (823, 373, 22), (138, 423, 821, 607), (431, 592, 116, 333), (135, 55, 428), (435, 564, 715, 50), (818, 140, 711), (814, 317, 51), (554, 553, 440, 59), (725, 154, 49), (63, 451, 803, 339), (811, 323, 33), (809, 415, 349), (156, 444, 684), (808, 122, 338), (534, 476, 773), (331, 48, 807), (805, 336, 47), (295, 379, 513, 170), (802, 129, 45), (35, 457, 798, 396), (171, 64, 453), (508, 118, 39), (801, 340, 65), (799, 175, 66), (178, 670, 43), (488, 669, 742), (665, 346, 478, 795), (478, 346, 796), (795, 281, 34), (347, 184, 794), (793, 348, 42), (791, 188, 350), (789, 105, 358), (461, 41, 788), (465, 462, 68), (192, 189, 785), (784, 193, 91), (783, 134, 194), (470, 791, 187), (782, 52, 188), (780, 36, 12), (350, 662, 780), (779, 792, 186), (777, 23, 111), (49, 779, 776), (476, 475, 183), (773, 183, 196), (184, 429, 794), (482, 769, 182, 483), (477, 795, 478), (25, 599, 772), (771, 479, 182), (251, 487, 488, 92), (768, 798, 180), (484, 181, 129), (767, 47, 180), (496, 495, 294, 127), (181, 488, 487), (456, 179, 766), (765, 232, 178), (176, 343, 497, 799), (409, 126, 496), (342, 499, 343, 176), (378, 44, 175), (508, 506, 405, 118), (503, 198, 504), (762, 454, 172), (528, 744, 251, 330), (758, 761, 171), (452, 170, 513), (756, 643, 802), (753, 201, 676), (752, 517, 201), (752, 337, 751), (338, 750, 203), (750, 337, 804), (204, 62, 748), (746, 637, 524), (745, 168, 358), (48, 167, 745), (744, 528, 527), (327, 209, 539, 159), (112, 527, 206), (334, 638, 743), (742, 741, 207), (741, 9, 125), (740, 446, 161), (738, 476, 534), (735, 535, 82), (734, 87, 538), (726, 246, 20, 557), (327, 159, 733), (326, 158, 733), (732, 210, 157), (356, 72, 210), (236, 202, 122), (545, 211, 546), (96, 442, 548), (549, 566, 241), (96, 263, 388, 727), (434, 318, 718, 813), (726, 558, 438), (725, 321, 154), (416, 133, 561), (723, 722, 215), (721, 216, 355), (720, 216, 721), (720, 58, 151), (148, 571, 716, 570), (33, 279, 150), (568, 814, 723), (717, 690, 149), (218, 578, 713, 577), (715, 573, 147), (42, 571, 714), (576, 782, 416), (582, 709, 711, 144), (817, 145, 710), (79, 240, 702, 222), (705, 588, 99), (593, 219, 594), (596, 428, 704), (422, 268, 135), (695, 601, 427, 56), (701, 600, 222), (602, 363, 282, 139), (700, 819, 425), (699, 819, 282), (602, 424, 305), (603, 602, 604), (464, 268, 609, 224), (25, 703, 598), (606, 697, 607), (252, 43, 223), (696, 606, 607), (278, 695, 226, 110), (425, 609, 267), (612, 694, 693, 226), (131, 299, 630, 825), (693, 55, 101), (53, 595, 616), (692, 823, 134), (387, 578, 622), (688, 824, 272), (685, 551, 625), (626, 24, 279), (630, 684, 683, 631), (228, 640, 167, 639), (383, 546, 632), (633, 260, 280), (681, 633, 682), (635, 636, 634), (528, 258, 637), (680, 228, 104), (127, 294, 673, 231), (641, 826, 642), (676, 229, 677), (676, 380, 827), (675, 230, 128), (645, 230, 646), (649, 800, 377, 93), (672, 647, 231), (287, 667, 830, 402), (670, 651, 408), (653, 665, 34, 83), (665, 653, 666), (461, 68, 353, 233), (664, 755, 200), (663, 831, 124), (358, 74, 658), (661, 271, 71), (41, 461, 660, 121), (659, 190, 789, 658), (233, 660, 461), (351, 459, 659, 658), (190, 659, 459), (658, 119, 351), (663, 348, 185, 655), (656, 362, 657), (350, 188, 656), (655, 32, 81), (348, 663, 124), (830, 667, 666, 653), (655, 831, 663), (184, 755, 664), (429, 184, 654), (184, 664, 654), (345, 667, 287), (829, 669, 652, 668), (651, 232, 179, 360), (650, 177, 126, 671), (179, 456, 360), (456, 29, 360), (670, 408, 43), (232, 651, 670), (649, 231, 647, 800), (66, 177, 342), (172, 454, 672, 648), (800, 293, 377), (672, 454, 65, 647), (294, 44, 172, 673), (674, 645, 505, 39), (172, 648, 673), (504, 678, 449, 292), (39, 370, 674), (452, 645, 646), (170, 675, 295), (170, 646, 675), (169, 487, 63), (676, 827, 229), (753, 677, 337), (804, 677, 643), (449, 678, 641), (641, 448, 62, 449), (448, 641, 642), (94, 228, 639, 381), (642, 679, 336), (335, 166, 640, 680), (447, 296, 381), (48, 331, 638, 297), (528, 637, 638), (526, 638, 334), (605, 635, 164, 305), (635, 605, 636), (161, 446, 635, 634), (382, 681, 534, 773), (446, 164, 635), (682, 537, 60, 739), (372, 683, 808, 338), (682, 633, 537), (160, 227, 326), (158, 227, 445), (157, 808, 683), (683, 684, 732, 157), (443, 684, 630), (628, 155, 441, 627), (630, 299, 384), (630, 631, 825), (627, 385, 629), (33, 323, 626, 279), (324, 349, 627), (626, 323, 155, 628), (439, 59, 729, 685), (726, 625, 551), (726, 386, 625), (132, 686, 685, 625), (624, 555, 812, 374), (689, 435, 50, 387), (555, 624, 321), (624, 687, 154), (133, 781, 623), (320, 688, 58), (320, 623, 688), (691, 317, 149, 689), (690, 689, 149), (435, 689, 690), (317, 691, 300), (619, 148, 290, 373), (689, 621, 691), (619, 373, 620), (620, 146, 433, 619), (314, 146, 620, 692), (316, 148, 619), (617, 816, 785, 98), (620, 823, 692), (143, 432, 617, 618), (432, 144, 712, 617), (140, 57, 312, 615), (712, 580, 617), (618, 276, 313), (617, 108, 618), (612, 695, 56, 694), (312, 53, 616), (616, 822, 615), (431, 613, 614), (430, 589, 614), (589, 431, 614), (694, 704, 428, 693), (56, 704, 694), (611, 698, 304, 700), (306, 695, 278), (611, 425, 267), (821, 303, 421, 252), (611, 610, 426), (285, 366, 138), (423, 138, 225), (425, 608, 609), (303, 821, 608), (697, 606, 399, 285), (252, 223, 821), (125, 9, 603, 604), (43, 408, 606), (305, 424, 698), (291, 125, 604, 602), (499, 603, 9), (291, 602, 305), (421, 699, 828, 252), (699, 421, 819), (700, 304, 139, 282), (601, 222, 600, 427), (240, 7, 83, 702), (34, 308, 701), (308, 597, 600), (307, 221, 598, 703), (83, 701, 702), (135, 220, 136, 422), (281, 599, 308), (599, 221, 597), (307, 426, 220, 704), (136, 220, 426), (219, 593, 196, 429), (420, 260, 196, 593), (593, 594, 420), (310, 53, 301, 594), (373, 290, 142, 705), (219, 309, 594), (590, 8, 592), (590, 591, 429), (591, 589, 309), (141, 280, 260, 708), (142, 588, 705), (280, 706, 587), (707, 586, 572), (82, 587, 707), (586, 142, 290), (57, 311, 584, 312), (432, 583, 710, 145), (708, 312, 584), (145, 817, 432), (817, 144, 432), (581, 711, 140, 822), (80, 583, 77), (99, 709, 582), (818, 709, 99), (705, 99, 22), (99, 817, 710), (822, 595, 419), (711, 581, 144), (579, 218, 577, 433), (144, 581, 712), (433, 577, 147, 815), (714, 574, 472, 793), (815, 316, 433), (50, 315, 713), (315, 147, 577), (265, 576, 416), (578, 576, 265), (578, 218, 576), (573, 715, 575, 574), (249, 575, 417), (472, 574, 249), (217, 567, 717, 569), (570, 572, 148), (570, 707, 572), (42, 716, 571), (124, 716, 42), (690, 717, 434, 150), (568, 106, 274, 567), (274, 27, 318, 567), (723, 16, 391, 568), (318, 27, 565, 718), (568, 217, 814), (241, 566, 237), (813, 718, 565, 566), (403, 38, 153, 721), (24, 417, 719), (279, 563, 150), (279, 24, 719), (150, 563, 435), (720, 151, 216), (355, 1, 403, 721), (153, 720, 721), (38, 89, 215, 562), (723, 51, 722), (723, 215, 89), (562, 153, 38), (214, 560, 418, 561), (152, 436, 724, 214), (265, 416, 418), (320, 58, 319, 214), (51, 300, 724), (300, 621, 560), (557, 109, 277, 437), (438, 559, 386), (725, 49, 559), (557, 437, 558), (727, 554, 59, 439), (395, 557, 20), (78, 239, 213), (239, 123, 213), (361, 556, 437), (78, 213, 361), (556, 555, 321), (213, 555, 556), (322, 552, 289, 553), (554, 727, 388), (69, 234, 407, 552), (40, 440, 289), (269, 69, 552, 728), (120, 552, 407), (728, 322, 269), (212, 440, 40, 371), (246, 726, 212), (730, 283, 810, 550), (440, 212, 729), (441, 155, 550), (810, 441, 550), (810, 324, 441), (397, 113, 730, 549), (548, 84, 242, 263), (686, 442, 96), (547, 211, 545, 156), (442, 810, 548), (132, 264, 415), (442, 132, 809), (539, 123, 401, 115), (684, 443, 156), (383, 545, 546), (546, 544, 261), (546, 211, 544), (389, 273, 731), (273, 444, 731), (13, 389, 542), (543, 731, 541), (236, 122, 210), (3, 202, 236), (356, 210, 444), (210, 732, 444), (159, 326, 733), (374, 327, 540), (327, 733, 540), (286, 37, 734), (239, 401, 123), (82, 707, 81, 735), (87, 543, 538), (87, 244, 543), (13, 542, 543), (37, 367, 734), (325, 160, 326), (734, 325, 326), (734, 538, 325), (536, 60, 537), (328, 536, 32), (329, 208, 531, 162), (536, 735, 81), (536, 535, 735), (540, 445, 736), (540, 737, 23), (737, 328, 111), (737, 736, 328), (533, 738, 534), (445, 533, 739), (740, 161, 532), (330, 740, 528), (740, 532, 258), (531, 92, 375, 162), (742, 669, 829, 741), (251, 531, 208), (330, 208, 530), (829, 9, 741), (446, 61, 329, 529), (329, 162, 207, 529), (116, 8, 516, 206), (165, 332, 743), (333, 165, 743), (15, 807, 95), (333, 743, 807), (516, 644, 206), (74, 358, 168, 525), (206, 165, 116), (332, 526, 334), (527, 528, 526), (806, 166, 525), (167, 640, 806), (336, 205, 523, 448), (525, 73, 4), (95, 105, 15), (95, 745, 105), (637, 412, 524), (297, 746, 48), (746, 639, 167), (524, 447, 746), (204, 392, 747, 522), (380, 523, 205), (827, 205, 256), (748, 17, 392, 204), (28, 522, 747), (449, 749, 520, 519), (238, 521, 519), (5, 763, 238), (522, 359, 520), (75, 519, 359), (518, 248, 372, 203), (372, 338, 203), (248, 518, 255), (202, 404, 117, 751), (117, 288, 751), (3, 404, 202), (517, 752, 369, 90), (202, 338, 122), (803, 755, 514, 515), (337, 201, 753), (755, 451, 200), (450, 46, 643, 756), (643, 256, 411), (339, 450, 756, 169), (511, 509, 453, 452), (511, 452, 513), (512, 93, 377, 757), (453, 64, 452), (377, 293, 760, 757), (511, 757, 760, 509), (758, 270, 26, 761), (512, 511, 510), (758, 171, 199), (102, 270, 758), (758, 759, 10, 102), (293, 759, 199, 760), (405, 506, 235, 0), (506, 761, 354, 70), (26, 354, 761), (645, 64, 171, 505), (503, 174, 65, 762), (507, 505, 171), (507, 506, 505), (763, 398, 114, 502), (292, 341, 503), (341, 174, 503), (250, 198, 197), (284, 764, 502), (801, 174, 763, 502), (292, 174, 341), (501, 764, 365, 85), (243, 10, 759), (65, 340, 500, 647), (500, 340, 173, 764), (343, 35, 396, 497), (764, 501, 500), (799, 66, 176), (35, 343, 499), (197, 497, 396), (197, 198, 498), (175, 44, 294, 495), (497, 197, 799), (127, 410, 409), (410, 254, 409), (66, 175, 495, 177), (232, 765, 494, 766), (491, 494, 765), (493, 126, 409, 492), (376, 491, 765), (492, 455, 494), (510, 379, 455), (671, 126, 493, 376), (489, 128, 18, 393), (493, 494, 491), (489, 393, 107), (487, 45, 129, 181), (455, 489, 490), (295, 489, 455), (295, 128, 489), (490, 489, 456), (482, 94, 381, 769), (411, 485, 486), (256, 485, 411), (256, 805, 485), (129, 486, 484), (486, 767, 484), (250, 396, 768), (679, 180, 47), (679, 768, 180), (344, 798, 457), (182, 796, 483), (796, 346, 666), (381, 296, 771, 769), (88, 14, 257, 482), (480, 532, 298, 481), (483, 797, 482), (480, 770, 259, 532), (412, 770, 479), (296, 130, 479, 771), (260, 382, 773, 196), (298, 477, 481), (774, 458, 384, 299), (475, 458, 347), (738, 475, 476), (738, 261, 475), (261, 458, 475), (255, 514, 414), (24, 262, 775, 249), (347, 474, 184), (473, 67, 185), (349, 473, 385), (195, 187, 791, 780), (473, 472, 775), (776, 471, 415), (687, 778, 49), (23, 777, 778), (778, 792, 779), (469, 194, 134, 823), (781, 195, 97), (195, 12, 97), (195, 780, 12), (133, 470, 187), (470, 782, 791), (469, 188, 783, 194), (692, 783, 52), (468, 613, 15, 105), (189, 352, 459), (98, 193, 784), (100, 54, 460), (595, 192, 419), (419, 192, 785), (460, 54, 302, 468), (352, 460, 468, 190), (101, 55, 787, 467), (468, 789, 190), (68, 461, 786), (191, 464, 462, 465), (787, 463, 786), (266, 467, 247), (467, 786, 466), (353, 137, 11, 103), (135, 191, 787), (793, 472, 473, 185), (137, 353, 462), (103, 271, 353), (463, 465, 68), (786, 788, 466), (468, 105, 789), (193, 459, 790), (469, 22, 710), (792, 32, 186), (779, 67, 471), (776, 779, 471), (755, 474, 131, 414), (797, 483, 666, 345), (475, 347, 794), (794, 429, 196), (772, 599, 281), (480, 481, 796), (275, 456, 489, 107), (767, 344, 484), (488, 375, 92), (652, 669, 488), (293, 800, 501, 759), (455, 766, 494), (765, 178, 43), (495, 496, 126), (197, 498, 799), (499, 342, 363), (501, 800, 500), (339, 803, 515, 450), (801, 65, 174), (502, 173, 801), (198, 44, 378), (198, 762, 44), (508, 39, 505), (509, 171, 453), (513, 379, 510), (338, 202, 751, 337), (201, 517, 380), (46, 754, 518, 804), (804, 518, 203, 750), (292, 449, 519, 521), (749, 62, 522, 520), (521, 763, 292), (204, 522, 62), (165, 206, 527, 332), (205, 336, 805), (524, 296, 447), (524, 130, 296), (166, 335, 73), (331, 807, 743, 638), (529, 207, 125, 164), (61, 530, 208, 329), (125, 291, 164), (280, 82, 535, 537), (532, 161, 298), (736, 739, 328), (458, 544, 547, 384), (325, 383, 160), (539, 326, 159), (539, 734, 326), (540, 158, 445), (210, 122, 808), (731, 156, 541), (566, 549, 811, 33), (443, 384, 547), (442, 324, 810), (549, 550, 155, 811), (555, 213, 123, 812), (727, 686, 96), (439, 686, 727), (153, 562, 319, 58), (558, 437, 321), (561, 623, 320), (814, 569, 149, 317), (152, 319, 562), (216, 151, 355), (417, 715, 564), (814, 51, 723), (815, 714, 571, 316), (572, 290, 148), (574, 714, 815), (782, 576, 314, 52), (576, 218, 579, 314), (816, 580, 581, 419), (312, 708, 585, 301), (419, 785, 816), (99, 582, 817), (142, 586, 311, 57), (311, 586, 587, 706), (304, 820, 602, 139), (706, 141, 311), (588, 57, 818), (309, 430, 310), (219, 429, 309), (302, 54, 100), (307, 427, 597), (222, 601, 31), (601, 695, 306), (426, 703, 698, 611), (698, 703, 25), (422, 136, 610, 267), (223, 696, 821), (423, 137, 224), (423, 225, 137), (225, 366, 11), (21, 110, 226, 266), (688, 623, 97, 824), (101, 266, 226), (333, 15, 613), (622, 418, 621), (578, 265, 622), (626, 627, 629, 262), (248, 825, 631, 372), (629, 473, 262), (390, 104, 228, 257), (227, 632, 533), (546, 261, 632), (633, 382, 260), (634, 25, 413), (636, 25, 634), (636, 605, 25), (258, 412, 637), (826, 678, 504, 250), (228, 94, 257), (826, 768, 679), (18, 674, 370, 245), (827, 256, 643), (487, 251, 112), (230, 674, 18), (127, 231, 253, 410), (828, 671, 376, 252), (649, 253, 231), (649, 93, 253), (650, 671, 828), (2, 121, 660, 71), (654, 200, 8), (655, 81, 831), (71, 660, 233, 661)])
me_plane_001.polygons.foreach_set('use_smooth', [True] * 1284)
me_plane_001.materials.append(mat_rock)
me_plane_001.use_remesh_preserve_volume = False
me_plane_001.use_remesh_preserve_attributes = False
me_plane_001.use_mirror_vertex_groups = False
me_plane_001.update()

# ---- objects
ob_plane = bpy.data.objects.new('Plane', me_plane_001)

# ---- transforms, parenting, visibility, modifiers, constraints
ob_plane.location = (0.0, 0.0, 0.0)
ob_plane.lineart.crease_threshold = 0.0

# ---- collection membership
col_collection_1.objects.link(ob_plane)

# ---- scene / render settings (as saved in the file)
scene.frame_start = 1; scene.frame_end = 250; scene.frame_set(1)
scene.render.engine = 'BLENDER_EEVEE_NEXT'
scene.render.resolution_percentage = 50
scene.render.dither_intensity = 0.0
scene.cycles.use_denoising = False
scene.cycles.samples = 128
scene.cycles.sampling_pattern = 'TABULATED_SOBOL'
scene.cycles.use_adaptive_sampling = False
scene.cycles.use_light_tree = False
scene.cycles.blur_glossy = 0.0
scene.cycles.sample_clamp_indirect = 0.0
scene.view_settings.view_transform = 'Standard'
bpy.context.view_layer.update()

# ---- added for rendering (the .blend has no active camera and no usable light): camera, sun
cam_auto = bpy.data.cameras.new('AutoCamera')
cam_auto.lens = 50.0
cam_auto.sensor_width = 36.0
cam_auto.clip_end = 1000.0
ob_auto_camera = bpy.data.objects.new('AutoCamera', cam_auto)
scene.collection.objects.link(ob_auto_camera)
ob_auto_camera.location = (15.1523, -18.0419, 12.6011)
ob_auto_camera.rotation_euler = (1.09748, -7.21219e-08, 0.694738)
scene.camera = ob_auto_camera
light_auto_sun = bpy.data.lights.new('AutoSun', 'SUN')
light_auto_sun.energy = 3.0
light_auto_sun.angle = 0.0523599
ob_auto_sun = bpy.data.objects.new('AutoSun', light_auto_sun)
scene.collection.objects.link(ob_auto_sun)
ob_auto_sun.rotation_euler = (0.872665, 0.174533, 0.523599)
bpy.context.view_layer.update()
